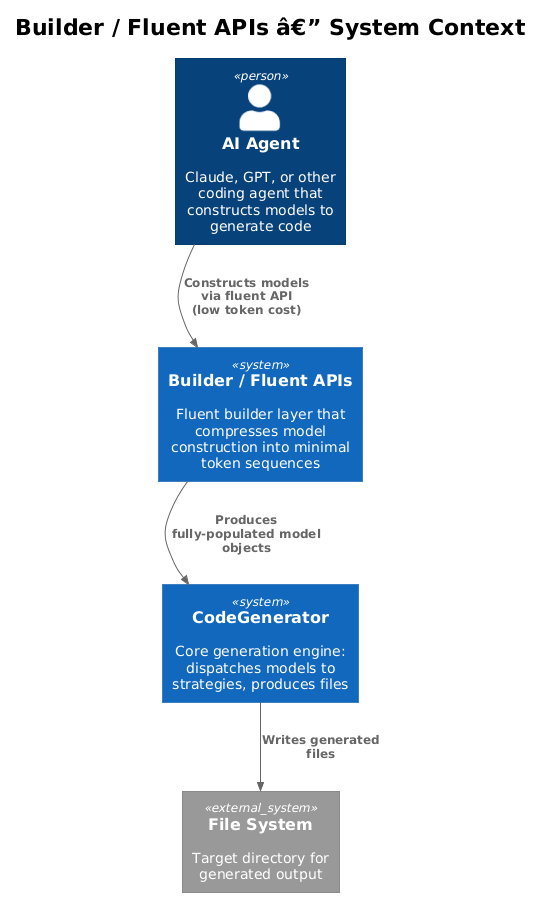

The diagram above was rendered by PlantUML. Its source (embedded in the PNG):
@startuml
!theme plain
!include <C4/C4_Context>

title Builder / Fluent APIs â€” System Context

Person(agent, "AI Agent", "Claude, GPT, or other coding agent that constructs models to generate code")

System(builders, "Builder / Fluent APIs", "Fluent builder layer that compresses model construction into minimal token sequences")
System(codegen, "CodeGenerator", "Core generation engine: dispatches models to strategies, produces files")

System_Ext(fs, "File System", "Target directory for generated output")

Rel(agent, builders, "Constructs models via fluent API\n(low token cost)")
Rel(builders, codegen, "Produces fully-populated model objects")
Rel(codegen, fs, "Writes generated files")

Lay_D(agent, builders)
Lay_D(builders, codegen)
@enduml